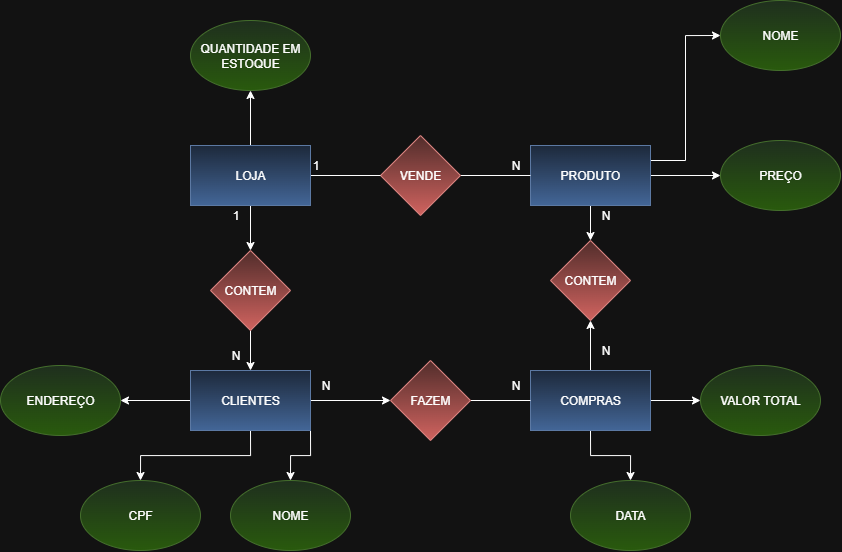

The diagram above was exported from draw.io. Its source (the exported page's mxGraphModel, read from the mxfile embedded in the PNG):
<mxGraphModel dx="2803" dy="988" grid="1" gridSize="10" guides="1" tooltips="1" connect="1" arrows="1" fold="1" page="1" pageScale="1" pageWidth="1200" pageHeight="1600" math="0" shadow="0">
  <root>
    <mxCell id="0" />
    <mxCell id="1" parent="0" />
    <mxCell id="PHkemYpd5gOHxsiqUf00-45" style="edgeStyle=orthogonalEdgeStyle;rounded=0;orthogonalLoop=1;jettySize=auto;html=1;exitX=1;exitY=1;exitDx=0;exitDy=0;entryX=0.5;entryY=0;entryDx=0;entryDy=0;" edge="1" parent="1" source="PHkemYpd5gOHxsiqUf00-6" target="PHkemYpd5gOHxsiqUf00-8">
      <mxGeometry relative="1" as="geometry" />
    </mxCell>
    <mxCell id="PHkemYpd5gOHxsiqUf00-46" style="edgeStyle=orthogonalEdgeStyle;rounded=0;orthogonalLoop=1;jettySize=auto;html=1;exitX=0.5;exitY=1;exitDx=0;exitDy=0;entryX=0.5;entryY=0;entryDx=0;entryDy=0;" edge="1" parent="1" source="PHkemYpd5gOHxsiqUf00-6" target="PHkemYpd5gOHxsiqUf00-7">
      <mxGeometry relative="1" as="geometry" />
    </mxCell>
    <mxCell id="PHkemYpd5gOHxsiqUf00-47" style="edgeStyle=orthogonalEdgeStyle;rounded=0;orthogonalLoop=1;jettySize=auto;html=1;exitX=0;exitY=0.5;exitDx=0;exitDy=0;entryX=1;entryY=0.5;entryDx=0;entryDy=0;" edge="1" parent="1" source="PHkemYpd5gOHxsiqUf00-6" target="PHkemYpd5gOHxsiqUf00-10">
      <mxGeometry relative="1" as="geometry" />
    </mxCell>
    <mxCell id="PHkemYpd5gOHxsiqUf00-49" style="edgeStyle=orthogonalEdgeStyle;rounded=0;orthogonalLoop=1;jettySize=auto;html=1;exitX=1;exitY=0.5;exitDx=0;exitDy=0;entryX=0;entryY=0.5;entryDx=0;entryDy=0;" edge="1" parent="1" source="PHkemYpd5gOHxsiqUf00-6" target="PHkemYpd5gOHxsiqUf00-48">
      <mxGeometry relative="1" as="geometry" />
    </mxCell>
    <mxCell id="PHkemYpd5gOHxsiqUf00-6" value="CLIENTES" style="rounded=0;whiteSpace=wrap;html=1;fillColor=#dae8fc;gradientColor=#7ea6e0;strokeColor=#6c8ebf;" vertex="1" parent="1">
      <mxGeometry x="170" y="490" width="120" height="60" as="geometry" />
    </mxCell>
    <mxCell id="PHkemYpd5gOHxsiqUf00-7" value="CPF" style="ellipse;whiteSpace=wrap;html=1;fillColor=#d5e8d4;gradientColor=#97d077;strokeColor=#82b366;" vertex="1" parent="1">
      <mxGeometry x="60" y="600" width="120" height="70" as="geometry" />
    </mxCell>
    <mxCell id="PHkemYpd5gOHxsiqUf00-8" value="NOME" style="ellipse;whiteSpace=wrap;html=1;fillColor=#d5e8d4;gradientColor=#97d077;strokeColor=#82b366;" vertex="1" parent="1">
      <mxGeometry x="210" y="600" width="120" height="70" as="geometry" />
    </mxCell>
    <mxCell id="PHkemYpd5gOHxsiqUf00-10" value="ENDEREÇO" style="ellipse;whiteSpace=wrap;html=1;fillColor=#d5e8d4;gradientColor=#97d077;strokeColor=#82b366;" vertex="1" parent="1">
      <mxGeometry x="-20" y="485" width="120" height="70" as="geometry" />
    </mxCell>
    <mxCell id="PHkemYpd5gOHxsiqUf00-51" style="edgeStyle=orthogonalEdgeStyle;rounded=0;orthogonalLoop=1;jettySize=auto;html=1;exitX=1;exitY=0.5;exitDx=0;exitDy=0;entryX=0;entryY=0.5;entryDx=0;entryDy=0;" edge="1" parent="1" source="PHkemYpd5gOHxsiqUf00-11" target="PHkemYpd5gOHxsiqUf00-30">
      <mxGeometry relative="1" as="geometry" />
    </mxCell>
    <mxCell id="PHkemYpd5gOHxsiqUf00-52" style="edgeStyle=orthogonalEdgeStyle;rounded=0;orthogonalLoop=1;jettySize=auto;html=1;exitX=0.5;exitY=1;exitDx=0;exitDy=0;entryX=0.5;entryY=0;entryDx=0;entryDy=0;" edge="1" parent="1" source="PHkemYpd5gOHxsiqUf00-11" target="PHkemYpd5gOHxsiqUf00-29">
      <mxGeometry relative="1" as="geometry" />
    </mxCell>
    <mxCell id="PHkemYpd5gOHxsiqUf00-56" style="edgeStyle=orthogonalEdgeStyle;rounded=0;orthogonalLoop=1;jettySize=auto;html=1;exitX=0.5;exitY=0;exitDx=0;exitDy=0;entryX=0.5;entryY=1;entryDx=0;entryDy=0;" edge="1" parent="1" source="PHkemYpd5gOHxsiqUf00-11" target="PHkemYpd5gOHxsiqUf00-54">
      <mxGeometry relative="1" as="geometry" />
    </mxCell>
    <mxCell id="PHkemYpd5gOHxsiqUf00-11" value="COMPRAS" style="rounded=0;whiteSpace=wrap;html=1;fillColor=#dae8fc;gradientColor=#7ea6e0;strokeColor=#6c8ebf;" vertex="1" parent="1">
      <mxGeometry x="510" y="490" width="120" height="60" as="geometry" />
    </mxCell>
    <mxCell id="PHkemYpd5gOHxsiqUf00-12" value="QUANTIDADE EM ESTOQUE" style="ellipse;whiteSpace=wrap;html=1;fillColor=#d5e8d4;gradientColor=#97d077;strokeColor=#82b366;" vertex="1" parent="1">
      <mxGeometry x="170" y="140" width="120" height="70" as="geometry" />
    </mxCell>
    <mxCell id="PHkemYpd5gOHxsiqUf00-13" value="PREÇO" style="ellipse;whiteSpace=wrap;html=1;fillColor=#d5e8d4;gradientColor=#97d077;strokeColor=#82b366;" vertex="1" parent="1">
      <mxGeometry x="700" y="260" width="120" height="70" as="geometry" />
    </mxCell>
    <mxCell id="PHkemYpd5gOHxsiqUf00-40" style="edgeStyle=orthogonalEdgeStyle;rounded=0;orthogonalLoop=1;jettySize=auto;html=1;exitX=1;exitY=0.25;exitDx=0;exitDy=0;entryX=0;entryY=0.5;entryDx=0;entryDy=0;" edge="1" parent="1" source="PHkemYpd5gOHxsiqUf00-15" target="PHkemYpd5gOHxsiqUf00-31">
      <mxGeometry relative="1" as="geometry" />
    </mxCell>
    <mxCell id="PHkemYpd5gOHxsiqUf00-41" style="edgeStyle=orthogonalEdgeStyle;rounded=0;orthogonalLoop=1;jettySize=auto;html=1;exitX=1;exitY=0.5;exitDx=0;exitDy=0;entryX=0;entryY=0.5;entryDx=0;entryDy=0;" edge="1" parent="1" source="PHkemYpd5gOHxsiqUf00-15" target="PHkemYpd5gOHxsiqUf00-13">
      <mxGeometry relative="1" as="geometry" />
    </mxCell>
    <mxCell id="PHkemYpd5gOHxsiqUf00-55" style="edgeStyle=orthogonalEdgeStyle;rounded=0;orthogonalLoop=1;jettySize=auto;html=1;exitX=0.5;exitY=1;exitDx=0;exitDy=0;entryX=0.5;entryY=0;entryDx=0;entryDy=0;" edge="1" parent="1" source="PHkemYpd5gOHxsiqUf00-15" target="PHkemYpd5gOHxsiqUf00-54">
      <mxGeometry relative="1" as="geometry" />
    </mxCell>
    <mxCell id="PHkemYpd5gOHxsiqUf00-15" value="PRODUTO" style="rounded=0;whiteSpace=wrap;html=1;fillColor=#dae8fc;gradientColor=#7ea6e0;strokeColor=#6c8ebf;" vertex="1" parent="1">
      <mxGeometry x="510" y="265" width="120" height="60" as="geometry" />
    </mxCell>
    <mxCell id="PHkemYpd5gOHxsiqUf00-36" value="" style="edgeStyle=orthogonalEdgeStyle;rounded=0;orthogonalLoop=1;jettySize=auto;html=1;endArrow=none;endFill=0;" edge="1" parent="1" source="PHkemYpd5gOHxsiqUf00-16" target="PHkemYpd5gOHxsiqUf00-15">
      <mxGeometry relative="1" as="geometry" />
    </mxCell>
    <mxCell id="PHkemYpd5gOHxsiqUf00-16" value="VENDE" style="rhombus;whiteSpace=wrap;html=1;fillColor=#f8cecc;gradientColor=#ea6b66;strokeColor=#b85450;" vertex="1" parent="1">
      <mxGeometry x="360" y="255" width="80" height="80" as="geometry" />
    </mxCell>
    <mxCell id="PHkemYpd5gOHxsiqUf00-29" value="DATA" style="ellipse;whiteSpace=wrap;html=1;fillColor=#d5e8d4;gradientColor=#97d077;strokeColor=#82b366;" vertex="1" parent="1">
      <mxGeometry x="550" y="600" width="120" height="70" as="geometry" />
    </mxCell>
    <mxCell id="PHkemYpd5gOHxsiqUf00-30" value="VALOR TOTAL" style="ellipse;whiteSpace=wrap;html=1;fillColor=#d5e8d4;gradientColor=#97d077;strokeColor=#82b366;" vertex="1" parent="1">
      <mxGeometry x="680" y="485" width="120" height="70" as="geometry" />
    </mxCell>
    <mxCell id="PHkemYpd5gOHxsiqUf00-31" value="NOME" style="ellipse;whiteSpace=wrap;html=1;fillColor=#d5e8d4;gradientColor=#97d077;strokeColor=#82b366;" vertex="1" parent="1">
      <mxGeometry x="700" y="120" width="120" height="70" as="geometry" />
    </mxCell>
    <mxCell id="PHkemYpd5gOHxsiqUf00-39" style="edgeStyle=orthogonalEdgeStyle;rounded=0;orthogonalLoop=1;jettySize=auto;html=1;exitX=1;exitY=0.5;exitDx=0;exitDy=0;entryX=0;entryY=0.5;entryDx=0;entryDy=0;endArrow=none;endFill=0;" edge="1" parent="1" source="PHkemYpd5gOHxsiqUf00-37" target="PHkemYpd5gOHxsiqUf00-16">
      <mxGeometry relative="1" as="geometry" />
    </mxCell>
    <mxCell id="PHkemYpd5gOHxsiqUf00-43" style="edgeStyle=orthogonalEdgeStyle;rounded=0;orthogonalLoop=1;jettySize=auto;html=1;exitX=0.5;exitY=1;exitDx=0;exitDy=0;entryX=0.5;entryY=0;entryDx=0;entryDy=0;endArrow=classic;endFill=1;" edge="1" parent="1" source="PHkemYpd5gOHxsiqUf00-37" target="PHkemYpd5gOHxsiqUf00-42">
      <mxGeometry relative="1" as="geometry" />
    </mxCell>
    <mxCell id="PHkemYpd5gOHxsiqUf00-53" style="edgeStyle=orthogonalEdgeStyle;rounded=0;orthogonalLoop=1;jettySize=auto;html=1;exitX=0.5;exitY=0;exitDx=0;exitDy=0;" edge="1" parent="1" source="PHkemYpd5gOHxsiqUf00-37" target="PHkemYpd5gOHxsiqUf00-12">
      <mxGeometry relative="1" as="geometry" />
    </mxCell>
    <mxCell id="PHkemYpd5gOHxsiqUf00-37" value="LOJA" style="rounded=0;whiteSpace=wrap;html=1;fillColor=#dae8fc;gradientColor=#7ea6e0;strokeColor=#6c8ebf;" vertex="1" parent="1">
      <mxGeometry x="170" y="265" width="120" height="60" as="geometry" />
    </mxCell>
    <mxCell id="PHkemYpd5gOHxsiqUf00-44" style="edgeStyle=orthogonalEdgeStyle;rounded=0;orthogonalLoop=1;jettySize=auto;html=1;exitX=0.5;exitY=1;exitDx=0;exitDy=0;entryX=0.5;entryY=0;entryDx=0;entryDy=0;endArrow=classic;endFill=1;" edge="1" parent="1" source="PHkemYpd5gOHxsiqUf00-42" target="PHkemYpd5gOHxsiqUf00-6">
      <mxGeometry relative="1" as="geometry" />
    </mxCell>
    <mxCell id="PHkemYpd5gOHxsiqUf00-42" value="CONTEM" style="rhombus;whiteSpace=wrap;html=1;fillColor=#f8cecc;gradientColor=#ea6b66;strokeColor=#b85450;" vertex="1" parent="1">
      <mxGeometry x="190" y="370" width="80" height="80" as="geometry" />
    </mxCell>
    <mxCell id="PHkemYpd5gOHxsiqUf00-50" style="edgeStyle=orthogonalEdgeStyle;rounded=0;orthogonalLoop=1;jettySize=auto;html=1;exitX=1;exitY=0.5;exitDx=0;exitDy=0;entryX=0;entryY=0.5;entryDx=0;entryDy=0;endArrow=none;endFill=0;" edge="1" parent="1" source="PHkemYpd5gOHxsiqUf00-48" target="PHkemYpd5gOHxsiqUf00-11">
      <mxGeometry relative="1" as="geometry" />
    </mxCell>
    <mxCell id="PHkemYpd5gOHxsiqUf00-48" value="FAZEM" style="rhombus;whiteSpace=wrap;html=1;fillColor=#f8cecc;gradientColor=#ea6b66;strokeColor=#b85450;" vertex="1" parent="1">
      <mxGeometry x="370" y="480" width="80" height="80" as="geometry" />
    </mxCell>
    <mxCell id="PHkemYpd5gOHxsiqUf00-54" value="CONTEM" style="rhombus;whiteSpace=wrap;html=1;fillColor=#f8cecc;gradientColor=#ea6b66;strokeColor=#b85450;" vertex="1" parent="1">
      <mxGeometry x="530" y="360" width="80" height="80" as="geometry" />
    </mxCell>
    <mxCell id="PHkemYpd5gOHxsiqUf00-57" value="1" style="text;html=1;align=center;verticalAlign=middle;resizable=0;points=[];autosize=1;strokeColor=none;fillColor=none;" vertex="1" parent="1">
      <mxGeometry x="280" y="270" width="30" height="30" as="geometry" />
    </mxCell>
    <mxCell id="PHkemYpd5gOHxsiqUf00-58" value="N" style="text;html=1;align=center;verticalAlign=middle;resizable=0;points=[];autosize=1;strokeColor=none;fillColor=none;" vertex="1" parent="1">
      <mxGeometry x="480" y="270" width="30" height="30" as="geometry" />
    </mxCell>
    <mxCell id="PHkemYpd5gOHxsiqUf00-59" value="1" style="text;html=1;align=center;verticalAlign=middle;resizable=0;points=[];autosize=1;strokeColor=none;fillColor=none;" vertex="1" parent="1">
      <mxGeometry x="200" y="320" width="30" height="30" as="geometry" />
    </mxCell>
    <mxCell id="PHkemYpd5gOHxsiqUf00-60" value="N" style="text;html=1;align=center;verticalAlign=middle;resizable=0;points=[];autosize=1;strokeColor=none;fillColor=none;" vertex="1" parent="1">
      <mxGeometry x="200" y="460" width="30" height="30" as="geometry" />
    </mxCell>
    <mxCell id="PHkemYpd5gOHxsiqUf00-61" value="N" style="text;html=1;align=center;verticalAlign=middle;resizable=0;points=[];autosize=1;strokeColor=none;fillColor=none;" vertex="1" parent="1">
      <mxGeometry x="290" y="490" width="30" height="30" as="geometry" />
    </mxCell>
    <mxCell id="PHkemYpd5gOHxsiqUf00-62" value="N" style="text;html=1;align=center;verticalAlign=middle;resizable=0;points=[];autosize=1;strokeColor=none;fillColor=none;" vertex="1" parent="1">
      <mxGeometry x="480" y="490" width="30" height="30" as="geometry" />
    </mxCell>
    <mxCell id="PHkemYpd5gOHxsiqUf00-63" value="N" style="text;html=1;align=center;verticalAlign=middle;resizable=0;points=[];autosize=1;strokeColor=none;fillColor=none;" vertex="1" parent="1">
      <mxGeometry x="570" y="320" width="30" height="30" as="geometry" />
    </mxCell>
    <mxCell id="PHkemYpd5gOHxsiqUf00-64" value="N" style="text;html=1;align=center;verticalAlign=middle;resizable=0;points=[];autosize=1;strokeColor=none;fillColor=none;" vertex="1" parent="1">
      <mxGeometry x="570" y="455" width="30" height="30" as="geometry" />
    </mxCell>
  </root>
</mxGraphModel>